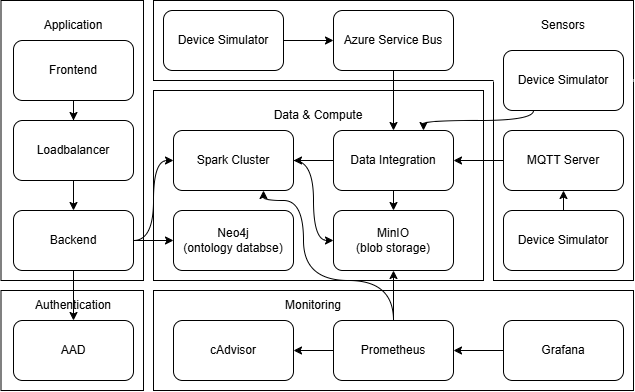

The diagram above was exported from draw.io. Its source (the exported page's mxGraphModel, read from the mxfile embedded in the PNG):
<mxGraphModel dx="1143" dy="628" grid="1" gridSize="10" guides="1" tooltips="1" connect="1" arrows="1" fold="1" page="1" pageScale="1" pageWidth="850" pageHeight="1100" math="0" shadow="0">
  <root>
    <mxCell id="0" />
    <mxCell id="1" parent="0" />
    <mxCell id="6iORY4_U6eZNkIQ9lnbP-31" value="" style="rounded=0;whiteSpace=wrap;html=1;" vertex="1" parent="1">
      <mxGeometry x="297.5" y="410" width="142.5" height="100" as="geometry" />
    </mxCell>
    <mxCell id="6iORY4_U6eZNkIQ9lnbP-20" value="" style="rounded=0;whiteSpace=wrap;html=1;" vertex="1" parent="1">
      <mxGeometry x="450" y="410" width="480" height="100" as="geometry" />
    </mxCell>
    <mxCell id="6iORY4_U6eZNkIQ9lnbP-16" value="" style="rounded=0;whiteSpace=wrap;html=1;" vertex="1" parent="1">
      <mxGeometry x="790" y="200" width="140" height="200" as="geometry" />
    </mxCell>
    <mxCell id="6iORY4_U6eZNkIQ9lnbP-15" value="" style="rounded=0;whiteSpace=wrap;html=1;" vertex="1" parent="1">
      <mxGeometry x="450" y="120" width="480" height="80" as="geometry" />
    </mxCell>
    <mxCell id="6iORY4_U6eZNkIQ9lnbP-17" value="" style="endArrow=none;html=1;rounded=0;strokeColor=#FFFFFF;strokeWidth=2;" edge="1" parent="1" source="6iORY4_U6eZNkIQ9lnbP-16">
      <mxGeometry width="50" height="50" relative="1" as="geometry">
        <mxPoint x="800" y="250" as="sourcePoint" />
        <mxPoint x="790" y="200" as="targetPoint" />
        <Array as="points">
          <mxPoint x="930" y="200" />
        </Array>
      </mxGeometry>
    </mxCell>
    <mxCell id="6iORY4_U6eZNkIQ9lnbP-7" value="" style="rounded=0;whiteSpace=wrap;html=1;" vertex="1" parent="1">
      <mxGeometry x="450" y="210" width="330" height="190" as="geometry" />
    </mxCell>
    <mxCell id="6iORY4_U6eZNkIQ9lnbP-2" value="" style="rounded=0;whiteSpace=wrap;html=1;" vertex="1" parent="1">
      <mxGeometry x="297.5" y="120" width="142.5" height="280" as="geometry" />
    </mxCell>
    <mxCell id="PTBLRgN8h0GEDiVWsQ9z-3" value="" style="edgeStyle=orthogonalEdgeStyle;rounded=0;orthogonalLoop=1;jettySize=auto;html=1;" parent="1" source="PTBLRgN8h0GEDiVWsQ9z-1" target="PTBLRgN8h0GEDiVWsQ9z-2" edge="1">
      <mxGeometry relative="1" as="geometry" />
    </mxCell>
    <mxCell id="PTBLRgN8h0GEDiVWsQ9z-1" value="Loadbalancer" style="rounded=1;whiteSpace=wrap;html=1;" parent="1" vertex="1">
      <mxGeometry x="310" y="240" width="120" height="60" as="geometry" />
    </mxCell>
    <mxCell id="PTBLRgN8h0GEDiVWsQ9z-17" style="edgeStyle=orthogonalEdgeStyle;rounded=0;orthogonalLoop=1;jettySize=auto;html=1;exitX=1;exitY=0.5;exitDx=0;exitDy=0;entryX=0;entryY=0.5;entryDx=0;entryDy=0;curved=1;" parent="1" source="PTBLRgN8h0GEDiVWsQ9z-2" target="PTBLRgN8h0GEDiVWsQ9z-15" edge="1">
      <mxGeometry relative="1" as="geometry" />
    </mxCell>
    <mxCell id="PTBLRgN8h0GEDiVWsQ9z-29" style="edgeStyle=orthogonalEdgeStyle;rounded=0;orthogonalLoop=1;jettySize=auto;html=1;exitX=1;exitY=0.5;exitDx=0;exitDy=0;entryX=0;entryY=0.5;entryDx=0;entryDy=0;curved=1;" parent="1" source="PTBLRgN8h0GEDiVWsQ9z-2" target="PTBLRgN8h0GEDiVWsQ9z-28" edge="1">
      <mxGeometry relative="1" as="geometry" />
    </mxCell>
    <mxCell id="PTBLRgN8h0GEDiVWsQ9z-38" value="" style="edgeStyle=orthogonalEdgeStyle;rounded=0;orthogonalLoop=1;jettySize=auto;html=1;" parent="1" source="PTBLRgN8h0GEDiVWsQ9z-2" target="PTBLRgN8h0GEDiVWsQ9z-37" edge="1">
      <mxGeometry relative="1" as="geometry" />
    </mxCell>
    <mxCell id="PTBLRgN8h0GEDiVWsQ9z-2" value="Backend" style="rounded=1;whiteSpace=wrap;html=1;" parent="1" vertex="1">
      <mxGeometry x="310" y="330" width="120" height="60" as="geometry" />
    </mxCell>
    <mxCell id="PTBLRgN8h0GEDiVWsQ9z-32" style="edgeStyle=orthogonalEdgeStyle;rounded=0;orthogonalLoop=1;jettySize=auto;html=1;exitX=0;exitY=0.5;exitDx=0;exitDy=0;entryX=1;entryY=0.5;entryDx=0;entryDy=0;curved=1;" parent="1" source="PTBLRgN8h0GEDiVWsQ9z-4" target="PTBLRgN8h0GEDiVWsQ9z-22" edge="1">
      <mxGeometry relative="1" as="geometry" />
    </mxCell>
    <mxCell id="PTBLRgN8h0GEDiVWsQ9z-4" value="MQTT Server" style="whiteSpace=wrap;html=1;rounded=1;" parent="1" vertex="1">
      <mxGeometry x="800" y="250" width="120" height="60" as="geometry" />
    </mxCell>
    <mxCell id="PTBLRgN8h0GEDiVWsQ9z-6" value="Device Simulator" style="whiteSpace=wrap;html=1;rounded=1;" parent="1" vertex="1">
      <mxGeometry x="800" y="330" width="120" height="60" as="geometry" />
    </mxCell>
    <mxCell id="PTBLRgN8h0GEDiVWsQ9z-10" value="" style="endArrow=classic;html=1;rounded=0;exitX=0.5;exitY=0;exitDx=0;exitDy=0;entryX=0.5;entryY=1;entryDx=0;entryDy=0;" parent="1" source="PTBLRgN8h0GEDiVWsQ9z-6" target="PTBLRgN8h0GEDiVWsQ9z-4" edge="1">
      <mxGeometry width="50" height="50" relative="1" as="geometry">
        <mxPoint x="590" y="310" as="sourcePoint" />
        <mxPoint x="640" y="260" as="targetPoint" />
      </mxGeometry>
    </mxCell>
    <mxCell id="PTBLRgN8h0GEDiVWsQ9z-34" style="edgeStyle=orthogonalEdgeStyle;rounded=0;orthogonalLoop=1;jettySize=auto;html=1;exitX=0.5;exitY=1;exitDx=0;exitDy=0;curved=1;" parent="1" source="PTBLRgN8h0GEDiVWsQ9z-11" target="PTBLRgN8h0GEDiVWsQ9z-22" edge="1">
      <mxGeometry relative="1" as="geometry" />
    </mxCell>
    <mxCell id="PTBLRgN8h0GEDiVWsQ9z-11" value="Azure Service Bus" style="whiteSpace=wrap;html=1;rounded=1;" parent="1" vertex="1">
      <mxGeometry x="630" y="130" width="120" height="60" as="geometry" />
    </mxCell>
    <mxCell id="PTBLRgN8h0GEDiVWsQ9z-14" style="edgeStyle=orthogonalEdgeStyle;rounded=0;orthogonalLoop=1;jettySize=auto;html=1;exitX=1;exitY=0.5;exitDx=0;exitDy=0;curved=1;" parent="1" source="PTBLRgN8h0GEDiVWsQ9z-13" target="PTBLRgN8h0GEDiVWsQ9z-11" edge="1">
      <mxGeometry relative="1" as="geometry" />
    </mxCell>
    <mxCell id="6iORY4_U6eZNkIQ9lnbP-11" style="edgeStyle=orthogonalEdgeStyle;rounded=0;orthogonalLoop=1;jettySize=auto;html=1;exitX=0.5;exitY=1;exitDx=0;exitDy=0;" edge="1" parent="1" source="PTBLRgN8h0GEDiVWsQ9z-13">
      <mxGeometry relative="1" as="geometry">
        <mxPoint x="520.2068965517242" y="190.34482758620697" as="targetPoint" />
        <Array as="points">
          <mxPoint x="580" y="160" />
          <mxPoint x="580" y="160" />
        </Array>
      </mxGeometry>
    </mxCell>
    <mxCell id="PTBLRgN8h0GEDiVWsQ9z-13" value="Device Simulator" style="whiteSpace=wrap;html=1;rounded=1;" parent="1" vertex="1">
      <mxGeometry x="460" y="130" width="120" height="60" as="geometry" />
    </mxCell>
    <mxCell id="PTBLRgN8h0GEDiVWsQ9z-18" value="MinIO&lt;br&gt;(blob storage)" style="rounded=1;whiteSpace=wrap;html=1;" parent="1" vertex="1">
      <mxGeometry x="630" y="330" width="120" height="60" as="geometry" />
    </mxCell>
    <mxCell id="PTBLRgN8h0GEDiVWsQ9z-21" style="edgeStyle=orthogonalEdgeStyle;rounded=0;orthogonalLoop=1;jettySize=auto;html=1;exitX=0.5;exitY=1;exitDx=0;exitDy=0;" parent="1" source="PTBLRgN8h0GEDiVWsQ9z-19" target="PTBLRgN8h0GEDiVWsQ9z-1" edge="1">
      <mxGeometry relative="1" as="geometry" />
    </mxCell>
    <mxCell id="PTBLRgN8h0GEDiVWsQ9z-19" value="Frontend" style="rounded=1;whiteSpace=wrap;html=1;" parent="1" vertex="1">
      <mxGeometry x="310" y="160" width="120" height="60" as="geometry" />
    </mxCell>
    <mxCell id="PTBLRgN8h0GEDiVWsQ9z-25" style="edgeStyle=orthogonalEdgeStyle;rounded=0;orthogonalLoop=1;jettySize=auto;html=1;exitX=0.5;exitY=1;exitDx=0;exitDy=0;curved=1;" parent="1" source="PTBLRgN8h0GEDiVWsQ9z-22" target="PTBLRgN8h0GEDiVWsQ9z-18" edge="1">
      <mxGeometry relative="1" as="geometry" />
    </mxCell>
    <mxCell id="PTBLRgN8h0GEDiVWsQ9z-31" style="edgeStyle=orthogonalEdgeStyle;rounded=0;orthogonalLoop=1;jettySize=auto;html=1;exitX=0;exitY=0.5;exitDx=0;exitDy=0;entryX=1;entryY=0.5;entryDx=0;entryDy=0;curved=1;" parent="1" source="PTBLRgN8h0GEDiVWsQ9z-22" target="PTBLRgN8h0GEDiVWsQ9z-28" edge="1">
      <mxGeometry relative="1" as="geometry" />
    </mxCell>
    <mxCell id="PTBLRgN8h0GEDiVWsQ9z-22" value="Data Integration" style="rounded=1;whiteSpace=wrap;html=1;" parent="1" vertex="1">
      <mxGeometry x="630" y="250" width="120" height="60" as="geometry" />
    </mxCell>
    <mxCell id="PTBLRgN8h0GEDiVWsQ9z-30" style="edgeStyle=orthogonalEdgeStyle;rounded=0;orthogonalLoop=1;jettySize=auto;html=1;curved=1;entryX=0;entryY=0.5;entryDx=0;entryDy=0;" parent="1" source="PTBLRgN8h0GEDiVWsQ9z-28" target="PTBLRgN8h0GEDiVWsQ9z-18" edge="1">
      <mxGeometry relative="1" as="geometry">
        <mxPoint x="600" y="330" as="targetPoint" />
      </mxGeometry>
    </mxCell>
    <mxCell id="PTBLRgN8h0GEDiVWsQ9z-28" value="Spark Cluster" style="whiteSpace=wrap;html=1;rounded=1;" parent="1" vertex="1">
      <mxGeometry x="470" y="250" width="120" height="60" as="geometry" />
    </mxCell>
    <mxCell id="PTBLRgN8h0GEDiVWsQ9z-37" value="AAD" style="rounded=1;whiteSpace=wrap;html=1;" parent="1" vertex="1">
      <mxGeometry x="310" y="440" width="120" height="60" as="geometry" />
    </mxCell>
    <mxCell id="6iORY4_U6eZNkIQ9lnbP-5" value="Application" style="text;html=1;align=center;verticalAlign=middle;whiteSpace=wrap;rounded=0;" vertex="1" parent="1">
      <mxGeometry x="340" y="130" width="60" height="30" as="geometry" />
    </mxCell>
    <mxCell id="PTBLRgN8h0GEDiVWsQ9z-15" value="Neo4j&lt;br&gt;(ontology databse)" style="rounded=1;whiteSpace=wrap;html=1;" parent="1" vertex="1">
      <mxGeometry x="470" y="330" width="120" height="60" as="geometry" />
    </mxCell>
    <mxCell id="6iORY4_U6eZNkIQ9lnbP-12" value="Device Simulator" style="whiteSpace=wrap;html=1;rounded=1;" vertex="1" parent="1">
      <mxGeometry x="800" y="170" width="120" height="60" as="geometry" />
    </mxCell>
    <mxCell id="6iORY4_U6eZNkIQ9lnbP-14" value="" style="endArrow=classic;html=1;rounded=0;exitX=0.25;exitY=1;exitDx=0;exitDy=0;entryX=0.75;entryY=0;entryDx=0;entryDy=0;edgeStyle=orthogonalEdgeStyle;curved=1;" edge="1" parent="1" source="6iORY4_U6eZNkIQ9lnbP-12" target="PTBLRgN8h0GEDiVWsQ9z-22">
      <mxGeometry width="50" height="50" relative="1" as="geometry">
        <mxPoint x="870" y="340" as="sourcePoint" />
        <mxPoint x="870" y="310" as="targetPoint" />
      </mxGeometry>
    </mxCell>
    <mxCell id="6iORY4_U6eZNkIQ9lnbP-18" value="Sensors" style="text;html=1;align=center;verticalAlign=middle;whiteSpace=wrap;rounded=0;" vertex="1" parent="1">
      <mxGeometry x="830" y="130" width="60" height="30" as="geometry" />
    </mxCell>
    <mxCell id="6iORY4_U6eZNkIQ9lnbP-19" value="Data &amp;amp; Compute" style="text;html=1;align=center;verticalAlign=middle;whiteSpace=wrap;rounded=0;" vertex="1" parent="1">
      <mxGeometry x="550" y="220" width="130" height="30" as="geometry" />
    </mxCell>
    <mxCell id="6iORY4_U6eZNkIQ9lnbP-25" value="" style="edgeStyle=orthogonalEdgeStyle;rounded=0;orthogonalLoop=1;jettySize=auto;html=1;" edge="1" parent="1" source="6iORY4_U6eZNkIQ9lnbP-21" target="6iORY4_U6eZNkIQ9lnbP-22">
      <mxGeometry relative="1" as="geometry" />
    </mxCell>
    <mxCell id="6iORY4_U6eZNkIQ9lnbP-26" style="edgeStyle=orthogonalEdgeStyle;rounded=0;orthogonalLoop=1;jettySize=auto;html=1;exitX=0.5;exitY=0;exitDx=0;exitDy=0;entryX=0.5;entryY=1;entryDx=0;entryDy=0;" edge="1" parent="1" source="6iORY4_U6eZNkIQ9lnbP-21" target="PTBLRgN8h0GEDiVWsQ9z-18">
      <mxGeometry relative="1" as="geometry" />
    </mxCell>
    <mxCell id="6iORY4_U6eZNkIQ9lnbP-27" style="edgeStyle=orthogonalEdgeStyle;rounded=0;orthogonalLoop=1;jettySize=auto;html=1;exitX=0.5;exitY=0;exitDx=0;exitDy=0;curved=1;entryX=0.75;entryY=1;entryDx=0;entryDy=0;" edge="1" parent="1" source="6iORY4_U6eZNkIQ9lnbP-21" target="PTBLRgN8h0GEDiVWsQ9z-28">
      <mxGeometry relative="1" as="geometry">
        <mxPoint x="570" y="310" as="targetPoint" />
        <Array as="points">
          <mxPoint x="690" y="400" />
          <mxPoint x="600" y="400" />
          <mxPoint x="600" y="320" />
          <mxPoint x="560" y="320" />
        </Array>
      </mxGeometry>
    </mxCell>
    <mxCell id="6iORY4_U6eZNkIQ9lnbP-21" value="Prometheus" style="rounded=1;whiteSpace=wrap;html=1;" vertex="1" parent="1">
      <mxGeometry x="630" y="440" width="120" height="60" as="geometry" />
    </mxCell>
    <mxCell id="6iORY4_U6eZNkIQ9lnbP-22" value="cAdvisor" style="rounded=1;whiteSpace=wrap;html=1;" vertex="1" parent="1">
      <mxGeometry x="470" y="440" width="120" height="60" as="geometry" />
    </mxCell>
    <mxCell id="6iORY4_U6eZNkIQ9lnbP-24" value="" style="edgeStyle=orthogonalEdgeStyle;rounded=0;orthogonalLoop=1;jettySize=auto;html=1;" edge="1" parent="1" source="6iORY4_U6eZNkIQ9lnbP-23" target="6iORY4_U6eZNkIQ9lnbP-21">
      <mxGeometry relative="1" as="geometry" />
    </mxCell>
    <mxCell id="6iORY4_U6eZNkIQ9lnbP-23" value="Grafana" style="rounded=1;whiteSpace=wrap;html=1;" vertex="1" parent="1">
      <mxGeometry x="800" y="440" width="120" height="60" as="geometry" />
    </mxCell>
    <mxCell id="6iORY4_U6eZNkIQ9lnbP-30" value="Monitoring" style="text;html=1;align=center;verticalAlign=middle;whiteSpace=wrap;rounded=0;" vertex="1" parent="1">
      <mxGeometry x="580" y="410" width="60" height="30" as="geometry" />
    </mxCell>
    <mxCell id="6iORY4_U6eZNkIQ9lnbP-32" value="Authentication" style="text;html=1;align=center;verticalAlign=middle;whiteSpace=wrap;rounded=0;" vertex="1" parent="1">
      <mxGeometry x="340" y="410" width="60" height="30" as="geometry" />
    </mxCell>
  </root>
</mxGraphModel>